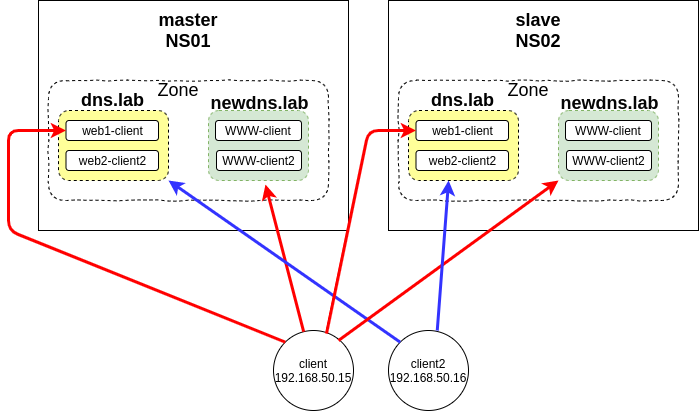

The diagram above was exported from draw.io. Its source (the exported page's mxGraphModel, read from the mxfile embedded in the PNG):
<mxGraphModel dx="1240" dy="540" grid="1" gridSize="10" guides="1" tooltips="1" connect="1" arrows="1" fold="1" page="1" pageScale="1" pageWidth="850" pageHeight="1100" math="0" shadow="0">
  <root>
    <mxCell id="0" />
    <mxCell id="1" parent="0" />
    <mxCell id="OL1rzzFyD0la5GqOpAlz-29" value="" style="rounded=0;whiteSpace=wrap;html=1;shadow=0;glass=0;comic=0;strokeWidth=1;align=left;" vertex="1" parent="1">
      <mxGeometry x="190" y="10" width="310" height="230" as="geometry" />
    </mxCell>
    <mxCell id="OL1rzzFyD0la5GqOpAlz-23" value="" style="rounded=1;whiteSpace=wrap;html=1;dashed=1;strokeWidth=1;glass=0;shadow=0;comic=1;" vertex="1" parent="1">
      <mxGeometry x="200" y="90" width="280" height="120" as="geometry" />
    </mxCell>
    <mxCell id="OL1rzzFyD0la5GqOpAlz-6" value="&lt;span style=&quot;color: rgb(5 , 5 , 5) ; font-family: &amp;#34;roboto&amp;#34; , sans-serif ; font-size: 18px ; white-space: normal&quot;&gt;&lt;br&gt;&lt;/span&gt;" style="rounded=1;whiteSpace=wrap;html=1;dashed=1;strokeWidth=1;fillColor=#d5e8d4;strokeColor=#82b366;" vertex="1" parent="1">
      <mxGeometry x="360" y="120" width="100" height="70" as="geometry" />
    </mxCell>
    <mxCell id="OL1rzzFyD0la5GqOpAlz-11" value="WWW-client" style="rounded=1;whiteSpace=wrap;html=1;" vertex="1" parent="1">
      <mxGeometry x="367" y="130" width="86" height="20" as="geometry" />
    </mxCell>
    <mxCell id="OL1rzzFyD0la5GqOpAlz-1" value="client&lt;br&gt;192.168.50.15&lt;br&gt;" style="ellipse;whiteSpace=wrap;html=1;aspect=fixed;" vertex="1" parent="1">
      <mxGeometry x="425" y="340" width="80" height="80" as="geometry" />
    </mxCell>
    <mxCell id="OL1rzzFyD0la5GqOpAlz-2" value="client2&lt;br&gt;192.168.50.16&lt;br&gt;" style="ellipse;whiteSpace=wrap;html=1;aspect=fixed;" vertex="1" parent="1">
      <mxGeometry x="540" y="340" width="80" height="80" as="geometry" />
    </mxCell>
    <mxCell id="OL1rzzFyD0la5GqOpAlz-5" value="" style="rounded=1;whiteSpace=wrap;html=1;dashed=1;fillColor=#FFFF99;" vertex="1" parent="1">
      <mxGeometry x="210" y="120" width="110" height="70" as="geometry" />
    </mxCell>
    <mxCell id="OL1rzzFyD0la5GqOpAlz-7" value="" style="endArrow=classic;html=1;rounded=1;fillColor=#f8cecc;strokeColor=#FF0000;strokeWidth=3;entryX=0.57;entryY=1.057;entryDx=0;entryDy=0;entryPerimeter=0;" edge="1" parent="1" source="OL1rzzFyD0la5GqOpAlz-1" target="OL1rzzFyD0la5GqOpAlz-6">
      <mxGeometry width="50" height="50" relative="1" as="geometry">
        <mxPoint x="280" y="350" as="sourcePoint" />
        <mxPoint x="330" y="300" as="targetPoint" />
      </mxGeometry>
    </mxCell>
    <mxCell id="OL1rzzFyD0la5GqOpAlz-8" value="" style="endArrow=classic;html=1;entryX=1;entryY=1;entryDx=0;entryDy=0;exitX=0;exitY=0;exitDx=0;exitDy=0;strokeWidth=3;strokeColor=#3333FF;" edge="1" parent="1" source="OL1rzzFyD0la5GqOpAlz-2" target="OL1rzzFyD0la5GqOpAlz-5">
      <mxGeometry width="50" height="50" relative="1" as="geometry">
        <mxPoint x="500" y="320" as="sourcePoint" />
        <mxPoint x="550" y="270" as="targetPoint" />
      </mxGeometry>
    </mxCell>
    <mxCell id="OL1rzzFyD0la5GqOpAlz-10" value="&lt;span style=&quot;color: rgb(5 , 5 , 5) ; font-family: &amp;#34;roboto&amp;#34; , sans-serif ; font-size: 18px ; white-space: normal&quot;&gt;newdns.lab&lt;/span&gt;" style="text;strokeColor=none;fillColor=none;html=1;fontSize=24;fontStyle=1;verticalAlign=middle;align=center;" vertex="1" parent="1">
      <mxGeometry x="360.5" y="90" width="100" height="40" as="geometry" />
    </mxCell>
    <mxCell id="OL1rzzFyD0la5GqOpAlz-12" value="WWW-client2" style="rounded=1;whiteSpace=wrap;html=1;" vertex="1" parent="1">
      <mxGeometry x="368" y="160" width="85" height="20" as="geometry" />
    </mxCell>
    <mxCell id="OL1rzzFyD0la5GqOpAlz-16" value="&lt;font style=&quot;font-size: 18px&quot;&gt;&lt;b&gt;dns.lab&lt;br&gt;&lt;/b&gt;&lt;br&gt;&lt;/font&gt;" style="text;html=1;align=center;verticalAlign=middle;resizable=0;points=[];autosize=1;" vertex="1" parent="1">
      <mxGeometry x="223.75" y="100" width="80" height="40" as="geometry" />
    </mxCell>
    <mxCell id="OL1rzzFyD0la5GqOpAlz-17" value="web1-client" style="rounded=1;whiteSpace=wrap;html=1;" vertex="1" parent="1">
      <mxGeometry x="217.5" y="130" width="92.5" height="20" as="geometry" />
    </mxCell>
    <mxCell id="OL1rzzFyD0la5GqOpAlz-18" value="web2-client2" style="rounded=1;whiteSpace=wrap;html=1;" vertex="1" parent="1">
      <mxGeometry x="217.5" y="160" width="92.5" height="20" as="geometry" />
    </mxCell>
    <mxCell id="OL1rzzFyD0la5GqOpAlz-22" value="" style="endArrow=classic;html=1;exitX=0;exitY=0;exitDx=0;exitDy=0;entryX=0;entryY=0.5;entryDx=0;entryDy=0;fillColor=#f8cecc;strokeColor=#FF0000;strokeWidth=3;" edge="1" parent="1" source="OL1rzzFyD0la5GqOpAlz-1" target="OL1rzzFyD0la5GqOpAlz-17">
      <mxGeometry width="50" height="50" relative="1" as="geometry">
        <mxPoint x="400" y="270" as="sourcePoint" />
        <mxPoint x="218" y="145" as="targetPoint" />
        <Array as="points">
          <mxPoint x="160" y="240" />
          <mxPoint x="160" y="140" />
        </Array>
      </mxGeometry>
    </mxCell>
    <mxCell id="OL1rzzFyD0la5GqOpAlz-24" value="&lt;font style=&quot;font-size: 18px&quot;&gt;Zone&lt;br&gt;&lt;/font&gt;" style="text;html=1;strokeColor=none;fillColor=none;align=center;verticalAlign=middle;whiteSpace=wrap;rounded=0;shadow=0;glass=0;dashed=1;comic=1;" vertex="1" parent="1">
      <mxGeometry x="310" y="90" width="40" height="20" as="geometry" />
    </mxCell>
    <mxCell id="OL1rzzFyD0la5GqOpAlz-30" value="&lt;b&gt;&lt;font style=&quot;font-size: 18px&quot;&gt;master&lt;br&gt;NS01&lt;br&gt;&lt;/font&gt;&lt;/b&gt;" style="text;html=1;strokeColor=none;fillColor=none;align=center;verticalAlign=middle;whiteSpace=wrap;rounded=0;shadow=0;glass=0;comic=0;" vertex="1" parent="1">
      <mxGeometry x="320" y="30" width="40" height="20" as="geometry" />
    </mxCell>
    <mxCell id="OL1rzzFyD0la5GqOpAlz-31" value="" style="rounded=0;whiteSpace=wrap;html=1;shadow=0;glass=0;comic=0;strokeWidth=1;align=left;" vertex="1" parent="1">
      <mxGeometry x="540" y="10" width="310" height="230" as="geometry" />
    </mxCell>
    <mxCell id="OL1rzzFyD0la5GqOpAlz-32" value="" style="rounded=1;whiteSpace=wrap;html=1;dashed=1;strokeWidth=1;glass=0;shadow=0;comic=1;" vertex="1" parent="1">
      <mxGeometry x="550" y="90" width="280" height="120" as="geometry" />
    </mxCell>
    <mxCell id="OL1rzzFyD0la5GqOpAlz-33" value="&lt;span style=&quot;color: rgb(5 , 5 , 5) ; font-family: &amp;#34;roboto&amp;#34; , sans-serif ; font-size: 18px ; white-space: normal&quot;&gt;&lt;br&gt;&lt;/span&gt;" style="rounded=1;whiteSpace=wrap;html=1;dashed=1;strokeWidth=1;fillColor=#d5e8d4;strokeColor=#82b366;" vertex="1" parent="1">
      <mxGeometry x="710" y="120" width="100" height="70" as="geometry" />
    </mxCell>
    <mxCell id="OL1rzzFyD0la5GqOpAlz-34" value="WWW-client" style="rounded=1;whiteSpace=wrap;html=1;" vertex="1" parent="1">
      <mxGeometry x="717" y="130" width="86" height="20" as="geometry" />
    </mxCell>
    <mxCell id="OL1rzzFyD0la5GqOpAlz-35" value="" style="rounded=1;whiteSpace=wrap;html=1;dashed=1;fillColor=#FFFF99;" vertex="1" parent="1">
      <mxGeometry x="560" y="120" width="110" height="70" as="geometry" />
    </mxCell>
    <mxCell id="OL1rzzFyD0la5GqOpAlz-36" value="&lt;span style=&quot;color: rgb(5 , 5 , 5) ; font-family: &amp;#34;roboto&amp;#34; , sans-serif ; font-size: 18px ; white-space: normal&quot;&gt;newdns.lab&lt;/span&gt;" style="text;strokeColor=none;fillColor=none;html=1;fontSize=24;fontStyle=1;verticalAlign=middle;align=center;" vertex="1" parent="1">
      <mxGeometry x="710.5" y="90" width="100" height="40" as="geometry" />
    </mxCell>
    <mxCell id="OL1rzzFyD0la5GqOpAlz-37" value="WWW-client2" style="rounded=1;whiteSpace=wrap;html=1;" vertex="1" parent="1">
      <mxGeometry x="718" y="160" width="85" height="20" as="geometry" />
    </mxCell>
    <mxCell id="OL1rzzFyD0la5GqOpAlz-38" value="&lt;font style=&quot;font-size: 18px&quot;&gt;&lt;b&gt;dns.lab&lt;br&gt;&lt;/b&gt;&lt;br&gt;&lt;/font&gt;" style="text;html=1;align=center;verticalAlign=middle;resizable=0;points=[];autosize=1;" vertex="1" parent="1">
      <mxGeometry x="573.75" y="100" width="80" height="40" as="geometry" />
    </mxCell>
    <mxCell id="OL1rzzFyD0la5GqOpAlz-39" value="web1-client" style="rounded=1;whiteSpace=wrap;html=1;" vertex="1" parent="1">
      <mxGeometry x="567.5" y="130" width="92.5" height="20" as="geometry" />
    </mxCell>
    <mxCell id="OL1rzzFyD0la5GqOpAlz-40" value="web2-client2" style="rounded=1;whiteSpace=wrap;html=1;" vertex="1" parent="1">
      <mxGeometry x="567.5" y="160" width="92.5" height="20" as="geometry" />
    </mxCell>
    <mxCell id="OL1rzzFyD0la5GqOpAlz-41" value="&lt;font style=&quot;font-size: 18px&quot;&gt;Zone&lt;br&gt;&lt;/font&gt;" style="text;html=1;strokeColor=none;fillColor=none;align=center;verticalAlign=middle;whiteSpace=wrap;rounded=0;shadow=0;glass=0;dashed=1;comic=1;" vertex="1" parent="1">
      <mxGeometry x="660" y="90" width="40" height="20" as="geometry" />
    </mxCell>
    <mxCell id="OL1rzzFyD0la5GqOpAlz-42" value="&lt;b&gt;&lt;font style=&quot;font-size: 18px&quot;&gt;slave&lt;br&gt;NS02&lt;br&gt;&lt;/font&gt;&lt;/b&gt;" style="text;html=1;strokeColor=none;fillColor=none;align=center;verticalAlign=middle;whiteSpace=wrap;rounded=0;shadow=0;glass=0;comic=0;" vertex="1" parent="1">
      <mxGeometry x="670" y="30" width="40" height="20" as="geometry" />
    </mxCell>
    <mxCell id="OL1rzzFyD0la5GqOpAlz-43" value="" style="endArrow=classic;html=1;entryX=0;entryY=1;entryDx=0;entryDy=0;fillColor=#f8cecc;strokeColor=#FF0000;strokeWidth=3;" edge="1" parent="1" target="OL1rzzFyD0la5GqOpAlz-33">
      <mxGeometry width="50" height="50" relative="1" as="geometry">
        <mxPoint x="490" y="350" as="sourcePoint" />
        <mxPoint x="540" y="300" as="targetPoint" />
      </mxGeometry>
    </mxCell>
    <mxCell id="OL1rzzFyD0la5GqOpAlz-44" value="" style="endArrow=classic;html=1;strokeWidth=3;exitX=0.663;exitY=0.038;exitDx=0;exitDy=0;exitPerimeter=0;entryX=0;entryY=0.5;entryDx=0;entryDy=0;fillColor=#f8cecc;strokeColor=#FF0000;" edge="1" parent="1" source="OL1rzzFyD0la5GqOpAlz-1" target="OL1rzzFyD0la5GqOpAlz-39">
      <mxGeometry width="50" height="50" relative="1" as="geometry">
        <mxPoint x="480" y="350" as="sourcePoint" />
        <mxPoint x="530" y="290" as="targetPoint" />
        <Array as="points">
          <mxPoint x="520" y="140" />
        </Array>
      </mxGeometry>
    </mxCell>
    <mxCell id="OL1rzzFyD0la5GqOpAlz-45" value="" style="endArrow=classic;html=1;strokeColor=#3333FF;strokeWidth=3;entryX=0.179;entryY=0.833;entryDx=0;entryDy=0;entryPerimeter=0;" edge="1" parent="1" target="OL1rzzFyD0la5GqOpAlz-32">
      <mxGeometry width="50" height="50" relative="1" as="geometry">
        <mxPoint x="588.75" y="340" as="sourcePoint" />
        <mxPoint x="638.75" y="290" as="targetPoint" />
      </mxGeometry>
    </mxCell>
  </root>
</mxGraphModel>